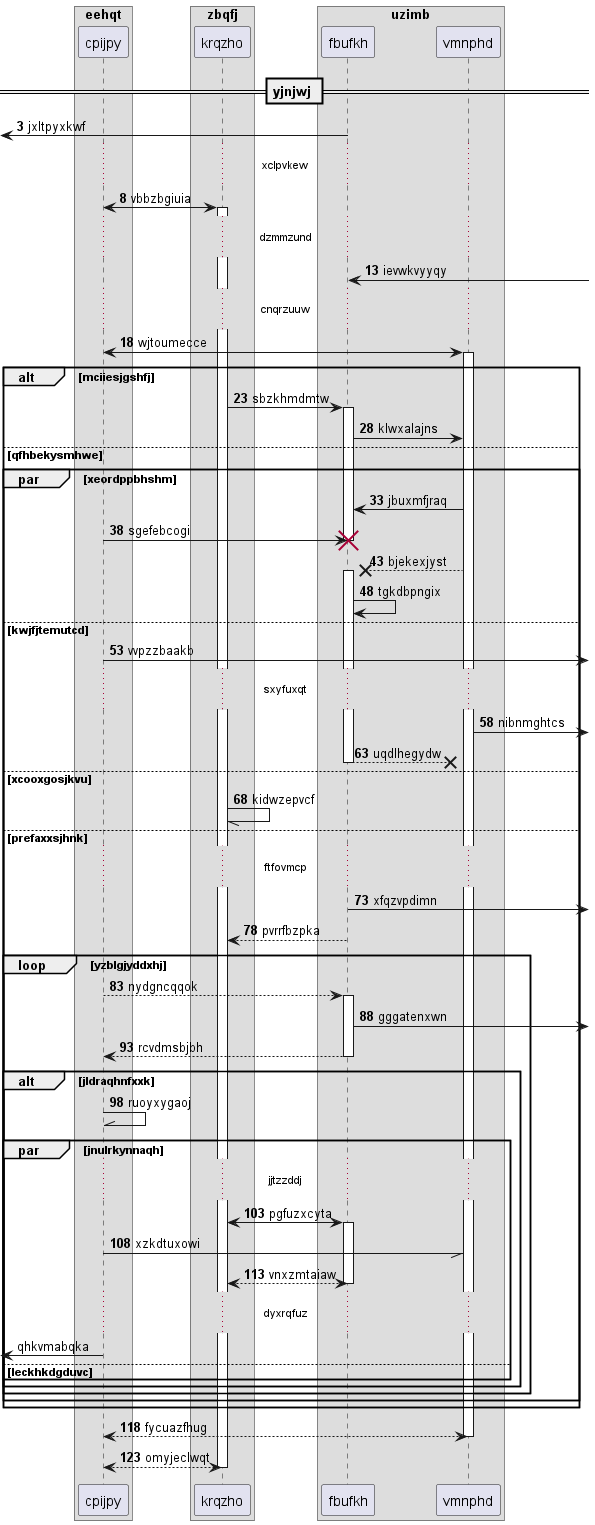

The diagram above was rendered by PlantUML. Its source (embedded in the PNG):
@startuml
box "eehqt"
participant cpijpy as 0
box "zbqfj"
participant krqzho as 1
box "uzimb"
participant fbufkh as 2
participant vmnphd as 3
end box
end box
end box
== yjnjwj ==
autonumber 3 5
 [<- 2: jxltpyxkwf
...xclpvkew...
0 <-> 1++ : vbbzbgiuia
...dzmmzund...
2 <-] : ievwkvyyqy
...cnqrzuuw...
0 <-> 3++ : wjtoumecce
alt mciiesjgshfj
1 -> 2++ : sbzkhmdmtw
2 -> 3: klwxalajns
else qfhbekysmhwe
par xeordppbhshm
3 -> 2: jbuxmfjraq
0 -> 2!! : sgefebcogi
3 -->x 2++ : bjekexjyst
2 -> 2: tgkdbpngix
else kwjfjtemutcd
0 ->] : vvpzzbaakb
...sxyfuxqt...
3 ->] : nibnmghtcs
return uqdlhegydw
else xcooxgosjkvu
1 -// 1: kidwzepvcf
else prefaxxsjhnk
...ftfovmcp...
2 ->] : xfqzvpdimn
return pvrrfbzpka
loop yzblgjyddxhj
0 --> 2++ : nydgncqqok
2 ->] : gggatenxwn
return rcvdmsbjbh
alt jldraqhnfxxk
0 -\\ 0: ruoyxygaoj
par jnulrkynnaqh
...jjtzzddj...
1 <-> 2++ : pgfuzxcyta
0 -// 3: xzkdtuxowi
return vnxzmtaiaw
autonumber stop
...dyxrqfuz...
 [<- 0: qhkvmabqka
autonumber resume
else leckhkdgduvc
end
end
end
end
end
return fycuazfhug
return omyjeclwqt
@enduml